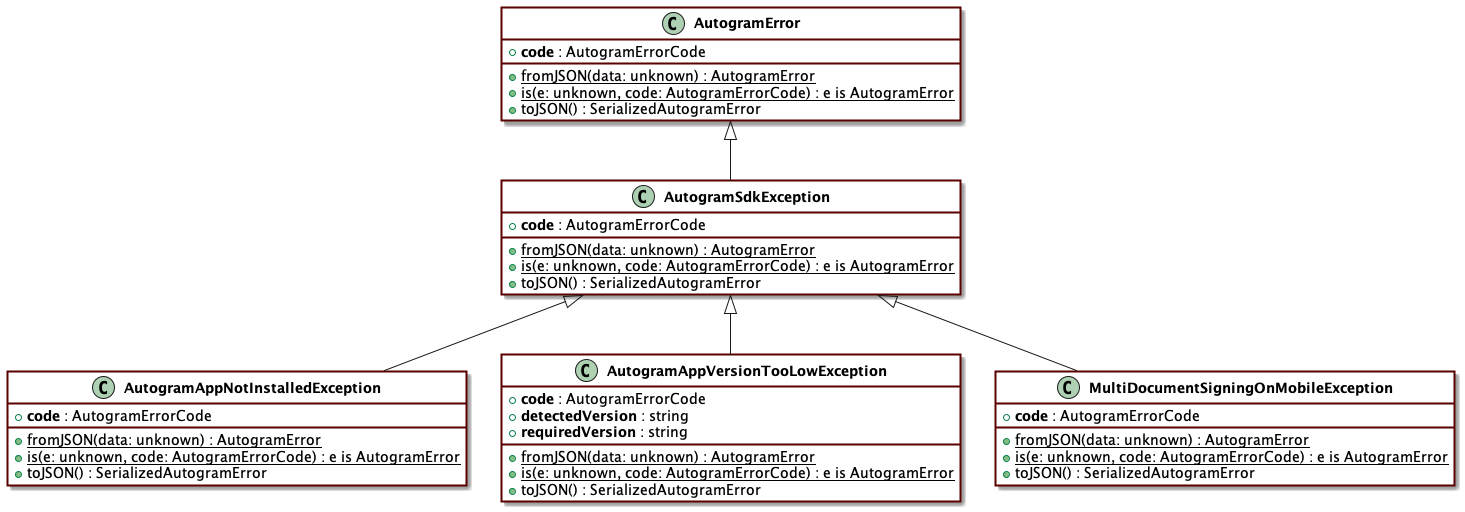

The diagram above was rendered by PlantUML. Its source (embedded in the PNG):
@startuml
skinparam ClassFontStyle bold
skinparam ClassBackgroundColor ffffff
skinparam ClassBorderColor 5a0000
skinparam RoundCorner 0
skinparam ClassBorderThickness 2
hide empty fields
hide empty methods
skinparam Shadowing true
skinparam BackgroundColor transparent
class "AutogramSdkException" {
    +<b>code</b> : AutogramErrorCode
    {static} +fromJSON(data: unknown) : AutogramError
    {static} +is(e: unknown, code: AutogramErrorCode) : e is AutogramError
    +toJSON() : SerializedAutogramError
}
class "AutogramError" {
    +<b>code</b> : AutogramErrorCode
    {static} +fromJSON(data: unknown) : AutogramError
    {static} +is(e: unknown, code: AutogramErrorCode) : e is AutogramError
    +toJSON() : SerializedAutogramError
}
"AutogramError" <|-- "AutogramSdkException"
class "AutogramAppNotInstalledException" {
    +<b>code</b> : AutogramErrorCode
    {static} +fromJSON(data: unknown) : AutogramError
    {static} +is(e: unknown, code: AutogramErrorCode) : e is AutogramError
    +toJSON() : SerializedAutogramError
}
"AutogramSdkException" <|-- "AutogramAppNotInstalledException"
class "AutogramAppVersionTooLowException" {
    +<b>code</b> : AutogramErrorCode
    +<b>detectedVersion</b> : string
    +<b>requiredVersion</b> : string
    {static} +fromJSON(data: unknown) : AutogramError
    {static} +is(e: unknown, code: AutogramErrorCode) : e is AutogramError
    +toJSON() : SerializedAutogramError
}
"AutogramSdkException" <|-- "AutogramAppVersionTooLowException"
class "MultiDocumentSigningOnMobileException" {
    +<b>code</b> : AutogramErrorCode
    {static} +fromJSON(data: unknown) : AutogramError
    {static} +is(e: unknown, code: AutogramErrorCode) : e is AutogramError
    +toJSON() : SerializedAutogramError
}
"AutogramSdkException" <|-- "MultiDocumentSigningOnMobileException"
@enduml